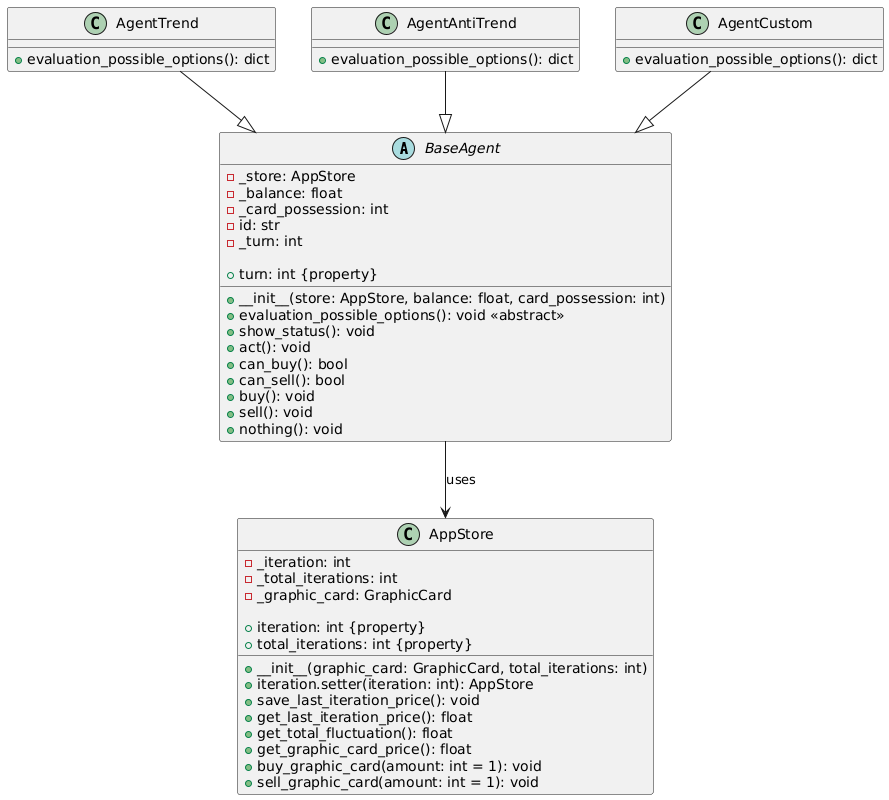

The diagram above was rendered by PlantUML. Its source (embedded in the PNG):
@startuml
' Clase abstracta para los agentes
abstract class BaseAgent {
    - _store: AppStore
    - _balance: float
    - _card_possession: int
    - id: str
    - _turn: int

    + __init__(store: AppStore, balance: float, card_possession: int)
    + evaluation_possible_options(): void <<abstract>>
    + turn: int {property}
    + show_status(): void
    + act(): void
    + can_buy(): bool
    + can_sell(): bool
    + buy(): void
    + sell(): void
    + nothing(): void
}

' Clase singleton para poder usar dentro de evaluation_possible_options, evitando enviar argumentos en la funcion ya que lo complicaría 
class AppStore {
    - _iteration: int
    - _total_iterations: int
    - _graphic_card: GraphicCard

    + __init__(graphic_card: GraphicCard, total_iterations: int)
    + iteration: int {property}
    + total_iterations: int {property}
    + iteration.setter(iteration: int): AppStore
    + save_last_iteration_price(): void
    + get_last_iteration_price(): float
    + get_total_fluctuation(): float
    + get_graphic_card_price(): float
    + buy_graphic_card(amount: int = 1): void
    + sell_graphic_card(amount: int = 1): void
}
' Subclases concretas
class AgentTrend {
    + evaluation_possible_options(): dict
}

class AgentAntiTrend {
    + evaluation_possible_options(): dict
}

class AgentCustom {
    + evaluation_possible_options(): dict
}

' Relaciones
BaseAgent --> AppStore : uses
AgentTrend --|> BaseAgent
AgentAntiTrend --|> BaseAgent
AgentCustom --|> BaseAgent
@enduml